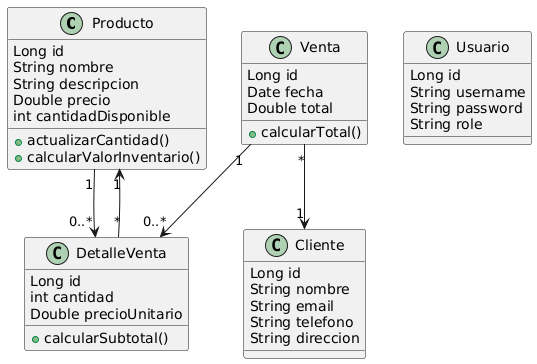

The diagram above was rendered by PlantUML. Its source (embedded in the PNG):
@startuml
class Producto {
    Long id
    String nombre
    String descripcion
    Double precio
    int cantidadDisponible

    +actualizarCantidad()
    +calcularValorInventario()
}

class Cliente {
    Long id
    String nombre
    String email
    String telefono
    String direccion
}

class Venta {
    Long id
    Date fecha
    Double total

    +calcularTotal()
}

class DetalleVenta {
    Long id
    int cantidad
    Double precioUnitario

    +calcularSubtotal()
}

class Usuario {
    Long id
    String username
    String password
    String role
}

Producto "1" --> "0..*" DetalleVenta
Venta "1" --> "0..*" DetalleVenta
Venta "*" --> "1" Cliente
DetalleVenta "*" --> "1" Producto
@enduml